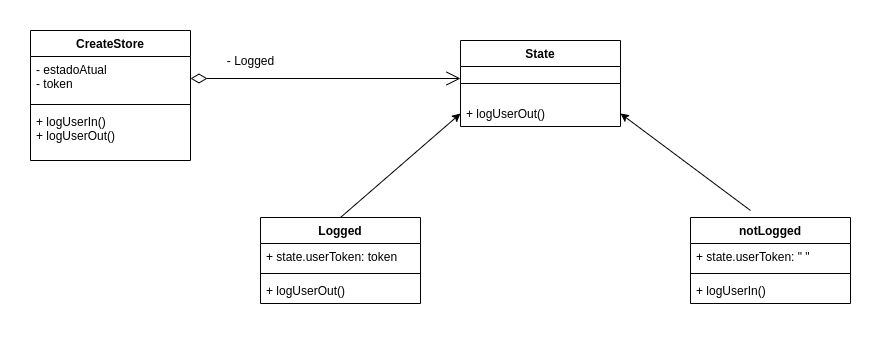

The diagram above was exported from draw.io. Its source (the exported page's mxGraphModel, read from the mxfile embedded in the PNG):
<mxGraphModel dx="2177" dy="754" grid="1" gridSize="10" guides="1" tooltips="1" connect="1" arrows="1" fold="1" page="1" pageScale="1" pageWidth="827" pageHeight="1169" math="0" shadow="0">
  <root>
    <mxCell id="0" />
    <mxCell id="1" parent="0" />
    <mxCell id="zw9tgxqd77_23krKmYvE-1" value="CreateStore" style="swimlane;fontStyle=1;align=center;verticalAlign=top;childLayout=stackLayout;horizontal=1;startSize=26;horizontalStack=0;resizeParent=1;resizeParentMax=0;resizeLast=0;collapsible=1;marginBottom=0;" vertex="1" parent="1">
      <mxGeometry x="-60" y="80" width="160" height="130" as="geometry" />
    </mxCell>
    <mxCell id="zw9tgxqd77_23krKmYvE-2" value="- estadoAtual&#10;- token" style="text;strokeColor=none;fillColor=none;align=left;verticalAlign=top;spacingLeft=4;spacingRight=4;overflow=hidden;rotatable=0;points=[[0,0.5],[1,0.5]];portConstraint=eastwest;" vertex="1" parent="zw9tgxqd77_23krKmYvE-1">
      <mxGeometry y="26" width="160" height="44" as="geometry" />
    </mxCell>
    <mxCell id="zw9tgxqd77_23krKmYvE-3" value="" style="line;strokeWidth=1;fillColor=none;align=left;verticalAlign=middle;spacingTop=-1;spacingLeft=3;spacingRight=3;rotatable=0;labelPosition=right;points=[];portConstraint=eastwest;" vertex="1" parent="zw9tgxqd77_23krKmYvE-1">
      <mxGeometry y="70" width="160" height="8" as="geometry" />
    </mxCell>
    <mxCell id="zw9tgxqd77_23krKmYvE-4" value="+ logUserIn()&#10;+ logUserOut()" style="text;strokeColor=none;fillColor=none;align=left;verticalAlign=top;spacingLeft=4;spacingRight=4;overflow=hidden;rotatable=0;points=[[0,0.5],[1,0.5]];portConstraint=eastwest;" vertex="1" parent="zw9tgxqd77_23krKmYvE-1">
      <mxGeometry y="78" width="160" height="52" as="geometry" />
    </mxCell>
    <mxCell id="zw9tgxqd77_23krKmYvE-5" value="1" style="endArrow=open;html=1;endSize=12;startArrow=diamondThin;startSize=14;startFill=0;edgeStyle=orthogonalEdgeStyle;align=left;verticalAlign=bottom;exitX=1;exitY=0.5;exitDx=0;exitDy=0;entryX=0;entryY=0.5;entryDx=0;entryDy=0;fontColor=#FFFFFF;" edge="1" parent="1" source="zw9tgxqd77_23krKmYvE-2">
      <mxGeometry x="-1" y="3" relative="1" as="geometry">
        <mxPoint x="80" y="460" as="sourcePoint" />
        <mxPoint x="370" y="128" as="targetPoint" />
      </mxGeometry>
    </mxCell>
    <mxCell id="zw9tgxqd77_23krKmYvE-10" value="&lt;font color=&quot;#000000&quot;&gt;- Logged&lt;/font&gt;" style="text;html=1;align=center;verticalAlign=middle;resizable=0;points=[];autosize=1;fontColor=#FFFFFF;" vertex="1" parent="1">
      <mxGeometry x="130" y="100" width="60" height="20" as="geometry" />
    </mxCell>
    <mxCell id="zw9tgxqd77_23krKmYvE-20" value="" style="endArrow=classic;html=1;labelBackgroundColor=#000000;fontColor=#FFFFFF;entryX=0;entryY=0.5;entryDx=0;entryDy=0;exitX=0.5;exitY=0;exitDx=0;exitDy=0;" edge="1" parent="1" source="zw9tgxqd77_23krKmYvE-34" target="zw9tgxqd77_23krKmYvE-33">
      <mxGeometry width="50" height="50" relative="1" as="geometry">
        <mxPoint x="270" y="260" as="sourcePoint" />
        <mxPoint x="370" y="163" as="targetPoint" />
      </mxGeometry>
    </mxCell>
    <mxCell id="zw9tgxqd77_23krKmYvE-21" value="" style="endArrow=classic;html=1;labelBackgroundColor=#000000;fontColor=#FFFFFF;entryX=1;entryY=0.5;entryDx=0;entryDy=0;exitX=0.5;exitY=0;exitDx=0;exitDy=0;" edge="1" parent="1" target="zw9tgxqd77_23krKmYvE-33">
      <mxGeometry width="50" height="50" relative="1" as="geometry">
        <mxPoint x="660" y="260" as="sourcePoint" />
        <mxPoint x="530" y="163" as="targetPoint" />
      </mxGeometry>
    </mxCell>
    <mxCell id="zw9tgxqd77_23krKmYvE-30" value="State" style="swimlane;fontStyle=1;align=center;verticalAlign=top;childLayout=stackLayout;horizontal=1;startSize=26;horizontalStack=0;resizeParent=1;resizeParentMax=0;resizeLast=0;collapsible=1;marginBottom=0;" vertex="1" parent="1">
      <mxGeometry x="370" y="90" width="160" height="86" as="geometry" />
    </mxCell>
    <mxCell id="zw9tgxqd77_23krKmYvE-32" value="" style="line;strokeWidth=1;fillColor=none;align=left;verticalAlign=middle;spacingTop=-1;spacingLeft=3;spacingRight=3;rotatable=0;labelPosition=right;points=[];portConstraint=eastwest;" vertex="1" parent="zw9tgxqd77_23krKmYvE-30">
      <mxGeometry y="26" width="160" height="34" as="geometry" />
    </mxCell>
    <mxCell id="zw9tgxqd77_23krKmYvE-33" value="+ logUserOut()" style="text;strokeColor=none;fillColor=none;align=left;verticalAlign=top;spacingLeft=4;spacingRight=4;overflow=hidden;rotatable=0;points=[[0,0.5],[1,0.5]];portConstraint=eastwest;" vertex="1" parent="zw9tgxqd77_23krKmYvE-30">
      <mxGeometry y="60" width="160" height="26" as="geometry" />
    </mxCell>
    <mxCell id="zw9tgxqd77_23krKmYvE-34" value="Logged" style="swimlane;fontStyle=1;align=center;verticalAlign=top;childLayout=stackLayout;horizontal=1;startSize=26;horizontalStack=0;resizeParent=1;resizeParentMax=0;resizeLast=0;collapsible=1;marginBottom=0;" vertex="1" parent="1">
      <mxGeometry x="170" y="267" width="160" height="86" as="geometry" />
    </mxCell>
    <mxCell id="zw9tgxqd77_23krKmYvE-35" value="+ state.userToken: token" style="text;strokeColor=none;fillColor=none;align=left;verticalAlign=top;spacingLeft=4;spacingRight=4;overflow=hidden;rotatable=0;points=[[0,0.5],[1,0.5]];portConstraint=eastwest;" vertex="1" parent="zw9tgxqd77_23krKmYvE-34">
      <mxGeometry y="26" width="160" height="26" as="geometry" />
    </mxCell>
    <mxCell id="zw9tgxqd77_23krKmYvE-36" value="" style="line;strokeWidth=1;fillColor=none;align=left;verticalAlign=middle;spacingTop=-1;spacingLeft=3;spacingRight=3;rotatable=0;labelPosition=right;points=[];portConstraint=eastwest;" vertex="1" parent="zw9tgxqd77_23krKmYvE-34">
      <mxGeometry y="52" width="160" height="8" as="geometry" />
    </mxCell>
    <mxCell id="zw9tgxqd77_23krKmYvE-37" value="+ logUserOut()" style="text;strokeColor=none;fillColor=none;align=left;verticalAlign=top;spacingLeft=4;spacingRight=4;overflow=hidden;rotatable=0;points=[[0,0.5],[1,0.5]];portConstraint=eastwest;" vertex="1" parent="zw9tgxqd77_23krKmYvE-34">
      <mxGeometry y="60" width="160" height="26" as="geometry" />
    </mxCell>
    <mxCell id="zw9tgxqd77_23krKmYvE-38" value="notLogged" style="swimlane;fontStyle=1;align=center;verticalAlign=top;childLayout=stackLayout;horizontal=1;startSize=26;horizontalStack=0;resizeParent=1;resizeParentMax=0;resizeLast=0;collapsible=1;marginBottom=0;" vertex="1" parent="1">
      <mxGeometry x="600" y="267" width="160" height="86" as="geometry" />
    </mxCell>
    <mxCell id="zw9tgxqd77_23krKmYvE-39" value="+ state.userToken: &quot; &quot;" style="text;strokeColor=none;fillColor=none;align=left;verticalAlign=top;spacingLeft=4;spacingRight=4;overflow=hidden;rotatable=0;points=[[0,0.5],[1,0.5]];portConstraint=eastwest;" vertex="1" parent="zw9tgxqd77_23krKmYvE-38">
      <mxGeometry y="26" width="160" height="26" as="geometry" />
    </mxCell>
    <mxCell id="zw9tgxqd77_23krKmYvE-40" value="" style="line;strokeWidth=1;fillColor=none;align=left;verticalAlign=middle;spacingTop=-1;spacingLeft=3;spacingRight=3;rotatable=0;labelPosition=right;points=[];portConstraint=eastwest;" vertex="1" parent="zw9tgxqd77_23krKmYvE-38">
      <mxGeometry y="52" width="160" height="8" as="geometry" />
    </mxCell>
    <mxCell id="zw9tgxqd77_23krKmYvE-41" value="+ logUserIn()" style="text;strokeColor=none;fillColor=none;align=left;verticalAlign=top;spacingLeft=4;spacingRight=4;overflow=hidden;rotatable=0;points=[[0,0.5],[1,0.5]];portConstraint=eastwest;" vertex="1" parent="zw9tgxqd77_23krKmYvE-38">
      <mxGeometry y="60" width="160" height="26" as="geometry" />
    </mxCell>
  </root>
</mxGraphModel>